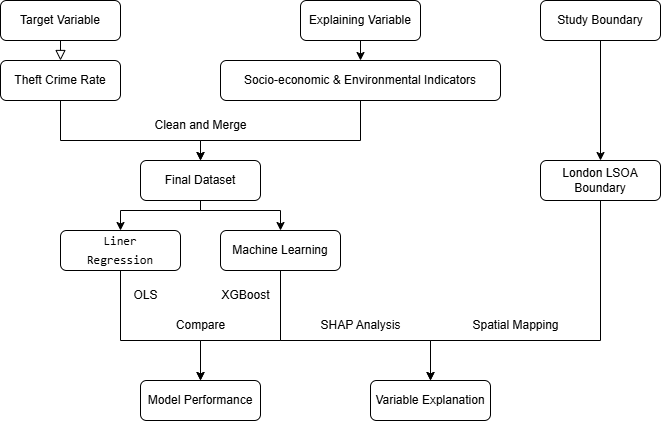

The diagram above was exported from draw.io. Its source (the exported page's mxGraphModel, read from the mxfile embedded in the PNG):
<mxGraphModel dx="940" dy="640" grid="1" gridSize="10" guides="0" tooltips="1" connect="1" arrows="0" fold="1" page="1" pageScale="1" pageWidth="827" pageHeight="1169" math="0" shadow="0">
  <root>
    <mxCell id="WIyWlLk6GJQsqaUBKTNV-0" />
    <mxCell id="WIyWlLk6GJQsqaUBKTNV-1" parent="WIyWlLk6GJQsqaUBKTNV-0" />
    <mxCell id="WIyWlLk6GJQsqaUBKTNV-2" value="" style="rounded=0;html=1;jettySize=auto;orthogonalLoop=1;fontSize=11;endArrow=block;endFill=0;endSize=8;strokeWidth=1;shadow=0;labelBackgroundColor=none;edgeStyle=orthogonalEdgeStyle;entryX=0.5;entryY=0;entryDx=0;entryDy=0;exitX=0.5;exitY=1;exitDx=0;exitDy=0;" parent="WIyWlLk6GJQsqaUBKTNV-1" source="Tu2J5JJ2BQOoQGbamsZr-6" target="jss9VyY4IUVv2s_1Js25-2" edge="1">
      <mxGeometry relative="1" as="geometry">
        <mxPoint x="220" y="170" as="targetPoint" />
        <mxPoint x="80" y="160" as="sourcePoint" />
      </mxGeometry>
    </mxCell>
    <mxCell id="jss9VyY4IUVv2s_1Js25-0" value="Socio-economic &amp;amp; Environmental Indicators" style="rounded=1;whiteSpace=wrap;html=1;fontSize=12;glass=0;strokeWidth=1;shadow=0;" parent="WIyWlLk6GJQsqaUBKTNV-1" vertex="1">
      <mxGeometry x="240" y="200" width="280" height="40" as="geometry" />
    </mxCell>
    <mxCell id="Tu2J5JJ2BQOoQGbamsZr-36" style="edgeStyle=orthogonalEdgeStyle;rounded=0;orthogonalLoop=1;jettySize=auto;html=1;exitX=0.5;exitY=1;exitDx=0;exitDy=0;entryX=0.5;entryY=0;entryDx=0;entryDy=0;" parent="WIyWlLk6GJQsqaUBKTNV-1" source="jss9VyY4IUVv2s_1Js25-2" target="Tu2J5JJ2BQOoQGbamsZr-35" edge="1">
      <mxGeometry relative="1" as="geometry">
        <Array as="points">
          <mxPoint x="80" y="280" />
          <mxPoint x="220" y="280" />
        </Array>
      </mxGeometry>
    </mxCell>
    <mxCell id="jss9VyY4IUVv2s_1Js25-2" value="Theft Crime Rate" style="rounded=1;whiteSpace=wrap;html=1;" parent="WIyWlLk6GJQsqaUBKTNV-1" vertex="1">
      <mxGeometry x="20" y="200" width="120" height="40" as="geometry" />
    </mxCell>
    <mxCell id="Tu2J5JJ2BQOoQGbamsZr-6" value="Target Variable" style="rounded=1;whiteSpace=wrap;html=1;" parent="WIyWlLk6GJQsqaUBKTNV-1" vertex="1">
      <mxGeometry x="20" y="140" width="120" height="40" as="geometry" />
    </mxCell>
    <mxCell id="Tu2J5JJ2BQOoQGbamsZr-17" style="edgeStyle=orthogonalEdgeStyle;rounded=0;orthogonalLoop=1;jettySize=auto;html=1;exitX=0.5;exitY=1;exitDx=0;exitDy=0;entryX=0.5;entryY=0;entryDx=0;entryDy=0;" parent="WIyWlLk6GJQsqaUBKTNV-1" source="Tu2J5JJ2BQOoQGbamsZr-7" target="jss9VyY4IUVv2s_1Js25-0" edge="1">
      <mxGeometry relative="1" as="geometry" />
    </mxCell>
    <mxCell id="Tu2J5JJ2BQOoQGbamsZr-7" value="Explaining Variable" style="rounded=1;whiteSpace=wrap;html=1;" parent="WIyWlLk6GJQsqaUBKTNV-1" vertex="1">
      <mxGeometry x="320" y="140" width="120" height="40" as="geometry" />
    </mxCell>
    <mxCell id="Tu2J5JJ2BQOoQGbamsZr-29" style="edgeStyle=orthogonalEdgeStyle;rounded=0;orthogonalLoop=1;jettySize=auto;html=1;exitX=0.5;exitY=1;exitDx=0;exitDy=0;entryX=0.5;entryY=0;entryDx=0;entryDy=0;" parent="WIyWlLk6GJQsqaUBKTNV-1" source="Tu2J5JJ2BQOoQGbamsZr-9" target="Tu2J5JJ2BQOoQGbamsZr-10" edge="1">
      <mxGeometry relative="1" as="geometry" />
    </mxCell>
    <mxCell id="Tu2J5JJ2BQOoQGbamsZr-9" value="Study Boundary" style="rounded=1;whiteSpace=wrap;html=1;" parent="WIyWlLk6GJQsqaUBKTNV-1" vertex="1">
      <mxGeometry x="560" y="140" width="120" height="40" as="geometry" />
    </mxCell>
    <mxCell id="Tu2J5JJ2BQOoQGbamsZr-51" style="edgeStyle=orthogonalEdgeStyle;rounded=0;orthogonalLoop=1;jettySize=auto;html=1;exitX=0.5;exitY=1;exitDx=0;exitDy=0;entryX=0.5;entryY=0;entryDx=0;entryDy=0;" parent="WIyWlLk6GJQsqaUBKTNV-1" source="Tu2J5JJ2BQOoQGbamsZr-10" target="Tu2J5JJ2BQOoQGbamsZr-47" edge="1">
      <mxGeometry relative="1" as="geometry">
        <Array as="points">
          <mxPoint x="620" y="480" />
          <mxPoint x="450" y="480" />
        </Array>
      </mxGeometry>
    </mxCell>
    <mxCell id="Tu2J5JJ2BQOoQGbamsZr-10" value="London LSOA Boundary" style="rounded=1;whiteSpace=wrap;html=1;" parent="WIyWlLk6GJQsqaUBKTNV-1" vertex="1">
      <mxGeometry x="560" y="300" width="120" height="40" as="geometry" />
    </mxCell>
    <mxCell id="Tu2J5JJ2BQOoQGbamsZr-42" style="edgeStyle=orthogonalEdgeStyle;rounded=0;orthogonalLoop=1;jettySize=auto;html=1;exitX=0.5;exitY=1;exitDx=0;exitDy=0;entryX=0.5;entryY=0;entryDx=0;entryDy=0;" parent="WIyWlLk6GJQsqaUBKTNV-1" source="Tu2J5JJ2BQOoQGbamsZr-35" target="Tu2J5JJ2BQOoQGbamsZr-40" edge="1">
      <mxGeometry relative="1" as="geometry">
        <Array as="points">
          <mxPoint x="220" y="350" />
          <mxPoint x="140" y="350" />
        </Array>
      </mxGeometry>
    </mxCell>
    <mxCell id="Tu2J5JJ2BQOoQGbamsZr-43" style="edgeStyle=orthogonalEdgeStyle;rounded=0;orthogonalLoop=1;jettySize=auto;html=1;exitX=0.5;exitY=1;exitDx=0;exitDy=0;entryX=0.5;entryY=0;entryDx=0;entryDy=0;" parent="WIyWlLk6GJQsqaUBKTNV-1" source="Tu2J5JJ2BQOoQGbamsZr-35" target="Tu2J5JJ2BQOoQGbamsZr-41" edge="1">
      <mxGeometry relative="1" as="geometry">
        <Array as="points">
          <mxPoint x="220" y="350" />
          <mxPoint x="300" y="350" />
        </Array>
      </mxGeometry>
    </mxCell>
    <mxCell id="Tu2J5JJ2BQOoQGbamsZr-35" value="Final Dataset" style="rounded=1;whiteSpace=wrap;html=1;" parent="WIyWlLk6GJQsqaUBKTNV-1" vertex="1">
      <mxGeometry x="160" y="300" width="120" height="40" as="geometry" />
    </mxCell>
    <mxCell id="Tu2J5JJ2BQOoQGbamsZr-38" value="Clean and Merge" style="text;html=1;align=center;verticalAlign=middle;resizable=0;points=[];autosize=1;strokeColor=none;fillColor=none;" parent="WIyWlLk6GJQsqaUBKTNV-1" vertex="1">
      <mxGeometry x="160" y="250" width="120" height="30" as="geometry" />
    </mxCell>
    <mxCell id="Tu2J5JJ2BQOoQGbamsZr-39" style="edgeStyle=orthogonalEdgeStyle;rounded=0;orthogonalLoop=1;jettySize=auto;html=1;exitX=0.5;exitY=1;exitDx=0;exitDy=0;" parent="WIyWlLk6GJQsqaUBKTNV-1" source="Tu2J5JJ2BQOoQGbamsZr-35" target="Tu2J5JJ2BQOoQGbamsZr-35" edge="1">
      <mxGeometry relative="1" as="geometry" />
    </mxCell>
    <mxCell id="Tu2J5JJ2BQOoQGbamsZr-45" style="edgeStyle=orthogonalEdgeStyle;rounded=0;orthogonalLoop=1;jettySize=auto;html=1;exitX=0.5;exitY=1;exitDx=0;exitDy=0;entryX=0.5;entryY=0;entryDx=0;entryDy=0;" parent="WIyWlLk6GJQsqaUBKTNV-1" source="Tu2J5JJ2BQOoQGbamsZr-40" target="Tu2J5JJ2BQOoQGbamsZr-44" edge="1">
      <mxGeometry relative="1" as="geometry">
        <Array as="points">
          <mxPoint x="140" y="480" />
          <mxPoint x="220" y="480" />
        </Array>
      </mxGeometry>
    </mxCell>
    <mxCell id="Tu2J5JJ2BQOoQGbamsZr-40" value="&lt;div style=&quot;font-family: Consolas, &amp;quot;Courier New&amp;quot;, monospace; line-height: 19px; white-space: pre;&quot;&gt;&lt;font&gt;Liner&lt;/font&gt;&lt;/div&gt;&lt;div style=&quot;font-family: Consolas, &amp;quot;Courier New&amp;quot;, monospace; line-height: 19px; white-space: pre;&quot;&gt;&lt;span style=&quot;background-color: transparent; color: light-dark(rgb(0, 0, 0), rgb(255, 255, 255));&quot;&gt;Regression&lt;/span&gt;&lt;/div&gt;" style="rounded=1;whiteSpace=wrap;html=1;" parent="WIyWlLk6GJQsqaUBKTNV-1" vertex="1">
      <mxGeometry x="80" y="370" width="120" height="40" as="geometry" />
    </mxCell>
    <mxCell id="Tu2J5JJ2BQOoQGbamsZr-46" style="edgeStyle=orthogonalEdgeStyle;rounded=0;orthogonalLoop=1;jettySize=auto;html=1;exitX=0.5;exitY=1;exitDx=0;exitDy=0;entryX=0.5;entryY=0;entryDx=0;entryDy=0;" parent="WIyWlLk6GJQsqaUBKTNV-1" source="Tu2J5JJ2BQOoQGbamsZr-41" target="Tu2J5JJ2BQOoQGbamsZr-44" edge="1">
      <mxGeometry relative="1" as="geometry">
        <Array as="points">
          <mxPoint x="300" y="480" />
          <mxPoint x="220" y="480" />
        </Array>
      </mxGeometry>
    </mxCell>
    <mxCell id="Tu2J5JJ2BQOoQGbamsZr-48" style="edgeStyle=orthogonalEdgeStyle;rounded=0;orthogonalLoop=1;jettySize=auto;html=1;exitX=0.5;exitY=1;exitDx=0;exitDy=0;" parent="WIyWlLk6GJQsqaUBKTNV-1" source="Tu2J5JJ2BQOoQGbamsZr-41" target="Tu2J5JJ2BQOoQGbamsZr-47" edge="1">
      <mxGeometry relative="1" as="geometry">
        <Array as="points">
          <mxPoint x="300" y="480" />
          <mxPoint x="450" y="480" />
        </Array>
      </mxGeometry>
    </mxCell>
    <mxCell id="Tu2J5JJ2BQOoQGbamsZr-41" value="Machine Learning" style="rounded=1;whiteSpace=wrap;html=1;" parent="WIyWlLk6GJQsqaUBKTNV-1" vertex="1">
      <mxGeometry x="240" y="370" width="120" height="40" as="geometry" />
    </mxCell>
    <mxCell id="Tu2J5JJ2BQOoQGbamsZr-44" value="Model Performance" style="rounded=1;whiteSpace=wrap;html=1;" parent="WIyWlLk6GJQsqaUBKTNV-1" vertex="1">
      <mxGeometry x="160" y="520" width="120" height="40" as="geometry" />
    </mxCell>
    <mxCell id="Tu2J5JJ2BQOoQGbamsZr-47" value="Variable Explanation" style="rounded=1;whiteSpace=wrap;html=1;" parent="WIyWlLk6GJQsqaUBKTNV-1" vertex="1">
      <mxGeometry x="390" y="520" width="120" height="40" as="geometry" />
    </mxCell>
    <mxCell id="Tu2J5JJ2BQOoQGbamsZr-49" value="SHAP Analysis" style="text;html=1;align=center;verticalAlign=middle;resizable=0;points=[];autosize=1;strokeColor=none;fillColor=none;" parent="WIyWlLk6GJQsqaUBKTNV-1" vertex="1">
      <mxGeometry x="330" y="450" width="100" height="30" as="geometry" />
    </mxCell>
    <mxCell id="Tu2J5JJ2BQOoQGbamsZr-50" value="Compare" style="text;html=1;align=center;verticalAlign=middle;resizable=0;points=[];autosize=1;strokeColor=none;fillColor=none;" parent="WIyWlLk6GJQsqaUBKTNV-1" vertex="1">
      <mxGeometry x="185" y="450" width="70" height="30" as="geometry" />
    </mxCell>
    <mxCell id="Tu2J5JJ2BQOoQGbamsZr-52" value="Spatial Mapping" style="text;html=1;align=center;verticalAlign=middle;resizable=0;points=[];autosize=1;strokeColor=none;fillColor=none;" parent="WIyWlLk6GJQsqaUBKTNV-1" vertex="1">
      <mxGeometry x="480" y="450" width="110" height="30" as="geometry" />
    </mxCell>
    <mxCell id="Tu2J5JJ2BQOoQGbamsZr-59" style="edgeStyle=orthogonalEdgeStyle;rounded=0;orthogonalLoop=1;jettySize=auto;html=1;exitX=0.5;exitY=1;exitDx=0;exitDy=0;entryX=0.5;entryY=0;entryDx=0;entryDy=0;" parent="WIyWlLk6GJQsqaUBKTNV-1" source="jss9VyY4IUVv2s_1Js25-0" target="Tu2J5JJ2BQOoQGbamsZr-35" edge="1">
      <mxGeometry relative="1" as="geometry">
        <mxPoint x="380" y="290" as="sourcePoint" />
        <Array as="points">
          <mxPoint x="380" y="280" />
          <mxPoint x="220" y="280" />
        </Array>
      </mxGeometry>
    </mxCell>
    <mxCell id="Tu2J5JJ2BQOoQGbamsZr-60" value="XGBoost" style="text;html=1;align=center;verticalAlign=middle;resizable=0;points=[];autosize=1;strokeColor=none;fillColor=none;" parent="WIyWlLk6GJQsqaUBKTNV-1" vertex="1">
      <mxGeometry x="230" y="420" width="70" height="30" as="geometry" />
    </mxCell>
    <mxCell id="Tu2J5JJ2BQOoQGbamsZr-61" value="OLS" style="text;html=1;align=center;verticalAlign=middle;resizable=0;points=[];autosize=1;strokeColor=none;fillColor=none;" parent="WIyWlLk6GJQsqaUBKTNV-1" vertex="1">
      <mxGeometry x="140" y="420" width="50" height="30" as="geometry" />
    </mxCell>
  </root>
</mxGraphModel>